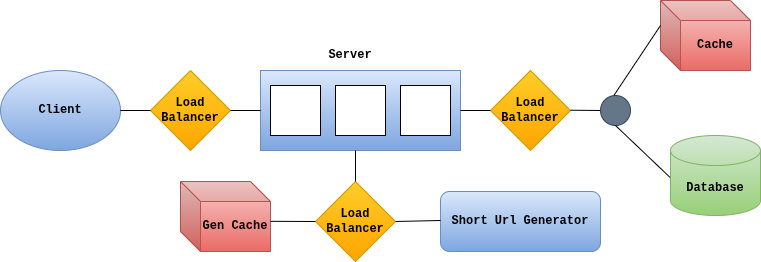

The diagram above was exported from draw.io. Its source (the exported page's mxGraphModel, read from the mxfile embedded in the PNG):
<mxGraphModel dx="2206" dy="798" grid="1" gridSize="10" guides="1" tooltips="1" connect="1" arrows="1" fold="1" page="1" pageScale="1" pageWidth="850" pageHeight="1100" math="0" shadow="0">
  <root>
    <mxCell id="0" />
    <mxCell id="1" parent="0" />
    <mxCell id="GWyEuFh27mdsm6kYMk7H-3" parent="1" style="rhombus;whiteSpace=wrap;html=1;fillColor=#ffcd28;gradientColor=light-dark(#FFA500,#FF9933);strokeColor=#d79b00;fontFamily=Courier New;fontStyle=1" value="" vertex="1">
      <mxGeometry height="80" width="80" x="-630" y="230" as="geometry" />
    </mxCell>
    <mxCell id="GWyEuFh27mdsm6kYMk7H-4" parent="1" style="rounded=0;whiteSpace=wrap;html=1;fillColor=#dae8fc;gradientColor=#7ea6e0;strokeColor=#6c8ebf;fontFamily=Courier New;fontStyle=1" value="" vertex="1">
      <mxGeometry height="80" width="200" x="-520" y="230" as="geometry" />
    </mxCell>
    <mxCell id="GWyEuFh27mdsm6kYMk7H-9" parent="1" style="whiteSpace=wrap;html=1;aspect=fixed;fontFamily=Courier New;fontStyle=1" value="" vertex="1">
      <mxGeometry height="50" width="50" x="-445" y="245" as="geometry" />
    </mxCell>
    <mxCell id="GWyEuFh27mdsm6kYMk7H-10" parent="1" style="whiteSpace=wrap;html=1;aspect=fixed;fontFamily=Courier New;fontStyle=1" value="" vertex="1">
      <mxGeometry height="50" width="50" x="-510" y="245" as="geometry" />
    </mxCell>
    <mxCell id="9b8Kks7m6GHp6iLSGr67-1" parent="1" style="rhombus;whiteSpace=wrap;html=1;fillColor=#ffcd28;gradientColor=light-dark(#FFA500,#FF9933);strokeColor=#d79b00;fontFamily=Courier New;fontStyle=1" value="" vertex="1">
      <mxGeometry height="80" width="80" x="-290" y="230" as="geometry" />
    </mxCell>
    <mxCell id="9b8Kks7m6GHp6iLSGr67-2" parent="1" style="whiteSpace=wrap;html=1;aspect=fixed;fontFamily=Courier New;fontStyle=1" value="" vertex="1">
      <mxGeometry height="50" width="50" x="-380" y="245" as="geometry" />
    </mxCell>
    <mxCell id="9b8Kks7m6GHp6iLSGr67-9" parent="1" style="shape=cube;whiteSpace=wrap;html=1;boundedLbl=1;backgroundOutline=1;darkOpacity=0.05;darkOpacity2=0.1;fillColor=light-dark(#F8CECC,#CC0000);gradientColor=light-dark(#EA6B66,#990000);strokeColor=#b85450;fontFamily=Courier New;fontStyle=1" value="Cache" vertex="1">
      <mxGeometry height="70" width="90" x="-120" y="160" as="geometry" />
    </mxCell>
    <mxCell id="9b8Kks7m6GHp6iLSGr67-10" parent="1" style="shape=cylinder3;whiteSpace=wrap;html=1;boundedLbl=1;backgroundOutline=1;size=15;fillColor=#d5e8d4;gradientColor=light-dark(#97D077,#4D9900);strokeColor=#82b366;fontFamily=Courier New;fontStyle=1" value="Database" vertex="1">
      <mxGeometry height="80" width="90" x="-110" y="295" as="geometry" />
    </mxCell>
    <mxCell id="9b8Kks7m6GHp6iLSGr67-12" edge="1" parent="1" style="endArrow=none;html=1;rounded=0;fontFamily=Courier New;fontStyle=1" value="">
      <mxGeometry height="50" relative="1" width="50" as="geometry">
        <mxPoint x="-210" y="269.71" as="sourcePoint" />
        <mxPoint x="-180" y="270" as="targetPoint" />
      </mxGeometry>
    </mxCell>
    <mxCell id="9b8Kks7m6GHp6iLSGr67-13" parent="1" style="ellipse;whiteSpace=wrap;html=1;aspect=fixed;fillColor=#647687;strokeColor=#314354;fontColor=#ffffff;fontFamily=Courier New;fontStyle=1" value="" vertex="1">
      <mxGeometry height="30" width="30" x="-180" y="255" as="geometry" />
    </mxCell>
    <mxCell id="9b8Kks7m6GHp6iLSGr67-14" edge="1" parent="1" source="9b8Kks7m6GHp6iLSGr67-13" style="endArrow=none;html=1;rounded=0;entryX=0;entryY=0;entryDx=0;entryDy=25;entryPerimeter=0;fontFamily=Courier New;fontStyle=1;exitX=0.453;exitY=-0.012;exitDx=0;exitDy=0;exitPerimeter=0;" target="9b8Kks7m6GHp6iLSGr67-9" value="">
      <mxGeometry height="50" relative="1" width="50" as="geometry">
        <mxPoint x="-60" y="250" as="sourcePoint" />
        <mxPoint x="-10" y="200" as="targetPoint" />
      </mxGeometry>
    </mxCell>
    <mxCell id="9b8Kks7m6GHp6iLSGr67-15" edge="1" parent="1" source="9b8Kks7m6GHp6iLSGr67-10" style="endArrow=none;html=1;rounded=0;exitX=-0.005;exitY=0.524;exitDx=0;exitDy=0;exitPerimeter=0;fontFamily=Courier New;fontStyle=1;entryX=0.5;entryY=1;entryDx=0;entryDy=0;" target="9b8Kks7m6GHp6iLSGr67-13" value="">
      <mxGeometry height="50" relative="1" width="50" as="geometry">
        <mxPoint x="-120" y="340" as="sourcePoint" />
        <mxPoint x="-70" y="290" as="targetPoint" />
      </mxGeometry>
    </mxCell>
    <mxCell id="9b8Kks7m6GHp6iLSGr67-17" edge="1" parent="1" style="endArrow=none;html=1;rounded=0;fontFamily=Courier New;fontStyle=1" value="">
      <mxGeometry height="50" relative="1" width="50" as="geometry">
        <mxPoint x="-550" y="270" as="sourcePoint" />
        <mxPoint x="-520" y="270" as="targetPoint" />
      </mxGeometry>
    </mxCell>
    <mxCell id="9b8Kks7m6GHp6iLSGr67-18" edge="1" parent="1" style="endArrow=none;html=1;rounded=0;entryX=0;entryY=0.5;entryDx=0;entryDy=0;fontFamily=Courier New;fontStyle=1" target="9b8Kks7m6GHp6iLSGr67-1" value="">
      <mxGeometry height="50" relative="1" width="50" as="geometry">
        <mxPoint x="-320" y="270" as="sourcePoint" />
        <mxPoint x="-270" y="220" as="targetPoint" />
      </mxGeometry>
    </mxCell>
    <mxCell id="9b8Kks7m6GHp6iLSGr67-20" parent="1" style="rhombus;whiteSpace=wrap;html=1;fillColor=#ffcd28;gradientColor=light-dark(#FFA500,#FF9933);strokeColor=#d79b00;fontFamily=Courier New;fontStyle=1" value="" vertex="1">
      <mxGeometry height="80" width="80" x="-465" y="341" as="geometry" />
    </mxCell>
    <mxCell id="9b8Kks7m6GHp6iLSGr67-22" parent="1" style="shape=cube;whiteSpace=wrap;html=1;boundedLbl=1;backgroundOutline=1;darkOpacity=0.05;darkOpacity2=0.1;fillColor=light-dark(#F8CECC,#CC0000);gradientColor=light-dark(#EA6B66,#FF0000);strokeColor=#b85450;fontFamily=Courier New;fontStyle=1" value="Gen Cache" vertex="1">
      <mxGeometry height="70" width="90" x="-600" y="341" as="geometry" />
    </mxCell>
    <mxCell id="9b8Kks7m6GHp6iLSGr67-24" parent="1" style="rounded=1;whiteSpace=wrap;html=1;fillColor=light-dark(#DAE8FC,#3399FF);gradientColor=#7ea6e0;strokeColor=#6c8ebf;fontFamily=Courier New;fontStyle=1" value="Short Url Generator" vertex="1">
      <mxGeometry height="60" width="160" x="-340" y="351" as="geometry" />
    </mxCell>
    <mxCell id="9b8Kks7m6GHp6iLSGr67-27" parent="1" style="text;html=1;whiteSpace=wrap;strokeColor=none;fillColor=none;align=center;verticalAlign=middle;rounded=0;fontFamily=Courier New;fontStyle=1" value="Server" vertex="1">
      <mxGeometry height="30" width="60" x="-460" y="200" as="geometry" />
    </mxCell>
    <mxCell id="9b8Kks7m6GHp6iLSGr67-30" parent="1" style="text;html=1;whiteSpace=wrap;strokeColor=none;fillColor=none;align=center;verticalAlign=middle;rounded=0;fontFamily=Courier New;fontStyle=1" value="Load Balancer" vertex="1">
      <mxGeometry height="30" width="60" x="-280" y="255" as="geometry" />
    </mxCell>
    <mxCell id="9b8Kks7m6GHp6iLSGr67-29" parent="1" style="text;html=1;whiteSpace=wrap;strokeColor=none;fillColor=none;align=center;verticalAlign=middle;rounded=0;fontFamily=Courier New;fontStyle=1" value="Load Balancer" vertex="1">
      <mxGeometry height="30" width="60" x="-620" y="255" as="geometry" />
    </mxCell>
    <mxCell id="GWyEuFh27mdsm6kYMk7H-1" parent="1" style="ellipse;whiteSpace=wrap;html=1;fillColor=#dae8fc;strokeColor=#6c8ebf;gradientColor=#7ea6e0;fontFamily=Courier New;fontStyle=1" value="Client" vertex="1">
      <mxGeometry height="80" width="120" x="-780" y="230" as="geometry" />
    </mxCell>
    <mxCell id="9b8Kks7m6GHp6iLSGr67-33" edge="1" parent="1" style="endArrow=none;html=1;rounded=0;entryX=0;entryY=0.5;entryDx=0;entryDy=0;" target="GWyEuFh27mdsm6kYMk7H-3" value="">
      <mxGeometry height="50" relative="1" width="50" as="geometry">
        <mxPoint x="-660" y="270" as="sourcePoint" />
        <mxPoint x="-610" y="220" as="targetPoint" />
      </mxGeometry>
    </mxCell>
    <mxCell id="9b8Kks7m6GHp6iLSGr67-36" edge="1" parent="1" source="9b8Kks7m6GHp6iLSGr67-20" style="endArrow=none;html=1;rounded=0;exitX=1;exitY=0.5;exitDx=0;exitDy=0;" value="">
      <mxGeometry height="50" relative="1" width="50" as="geometry">
        <mxPoint x="-370" y="430" as="sourcePoint" />
        <mxPoint x="-340" y="380" as="targetPoint" />
      </mxGeometry>
    </mxCell>
    <mxCell id="9b8Kks7m6GHp6iLSGr67-38" parent="1" style="text;html=1;whiteSpace=wrap;strokeColor=none;fillColor=none;align=center;verticalAlign=middle;rounded=0;fontFamily=Courier New;fontStyle=1" value="Load Balancer" vertex="1">
      <mxGeometry height="30" width="60" x="-455" y="366" as="geometry" />
    </mxCell>
    <mxCell id="9b8Kks7m6GHp6iLSGr67-39" edge="1" parent="1" source="9b8Kks7m6GHp6iLSGr67-22" style="endArrow=none;html=1;rounded=0;exitX=1;exitY=0.569;exitDx=0;exitDy=0;exitPerimeter=0;" value="">
      <mxGeometry height="50" relative="1" width="50" as="geometry">
        <mxPoint x="-510" y="380" as="sourcePoint" />
        <mxPoint x="-465" y="381" as="targetPoint" />
      </mxGeometry>
    </mxCell>
    <mxCell id="9b8Kks7m6GHp6iLSGr67-40" edge="1" parent="1" style="endArrow=none;html=1;rounded=0;" value="">
      <mxGeometry height="50" relative="1" width="50" as="geometry">
        <mxPoint x="-425" y="341" as="sourcePoint" />
        <mxPoint x="-425" y="310" as="targetPoint" />
      </mxGeometry>
    </mxCell>
  </root>
</mxGraphModel>